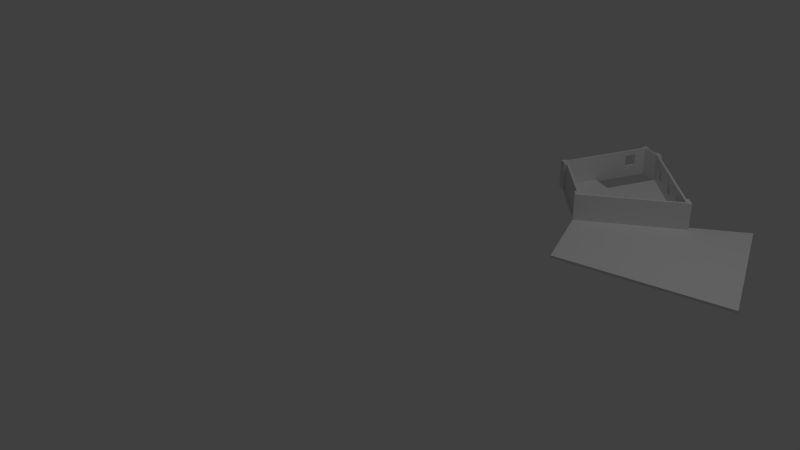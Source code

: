 # Source: town-house-f-floor3.blend  (saved by Blender 2.76.0; exported with 4.5.12 LTS)
import bpy
from mathutils import Matrix  # noqa: F401  (used for matrix-valued properties, if any)

bpy.ops.wm.read_factory_settings(use_empty=True)
scene = bpy.context.scene
scene.name = 'Scene'

# ---- collections
col_collection_1 = bpy.data.collections.new('Collection 1'); scene.collection.children.link(col_collection_1)

# ---- materials (node trees are filled in below, after node groups)
mat_material = bpy.data.materials.new('Material')
mat_material.alpha_threshold = 0.0
mat_material.use_transparent_shadow = False
mat_material.roughness = 0.5
mat_material_001 = bpy.data.materials.new('Material.001')
mat_material_001.alpha_threshold = 0.0
mat_material_001.use_transparent_shadow = False
mat_material_001.roughness = 0.5

# ---- material node trees

# ---- world
world_world = bpy.data.worlds.new('World'); scene.world = world_world
world_world.color = (0.05088, 0.05088, 0.05088)
world_world.use_sun_shadow = False
world_world.sun_shadow_jitter_overblur = 0.0
world_world.cycles.sampling_method = 'MANUAL'
world_world.cycles.sample_map_resolution = 256

# ---- cameras
cam_camera = bpy.data.cameras.new('Camera')
cam_camera.clip_end = 100.0
cam_camera.lens = 35.0
cam_camera.sensor_width = 32.0
cam_camera.sensor_height = 18.0
cam_camera.ortho_scale = 7.314
cam_camera.dof.focus_distance = 0.0
cam_camera.dof.aperture_fstop = 128.0

# ---- lights
light_lamp = bpy.data.lights.new('Lamp', 'POINT')
light_lamp.transmission_factor = 0.0
light_lamp.cutoff_distance = 30.0
light_lamp.energy = 100.0
light_lamp.shadow_buffer_clip_start = 1.001
light_lamp.shadow_soft_size = 0.1
light_lamp.shadow_maximum_resolution = 0.006
light_lamp.use_absolute_resolution = True
light_lamp.cycles.use_multiple_importance_sampling = False

# ---- meshes
me_houseffloor3 = bpy.data.meshes.new('HouseFFloor3')
me_houseffloor3.from_pydata([(123.1, 52.0, -221.8), (90.94, 50.0, -144.2), (92.85, 52.0, -148.8), (125.0, 50.0, -226.4), (125.0, 75.0, -226.4), (123.1, 75.0, -221.8), (90.94, 75.0, -144.2), (92.85, 75.0, -148.8), (142.4, 75.0, -95.16), (142.4, 50.0, -95.16), (143.2, 52.0, -93.28), (143.2, 75.0, -93.28), (168.8, 52.0, -31.53), (168.8, 50.0, -31.53), (95.16, 50.0, -142.4), (216.4, 50.0, -147.0), (145.6, 50.0, -217.9), (258.6, 50.0, -175.2), (306.8, 50.0, -58.98), (216.4, 52.0, -147.0), (212.9, 52.0, -150.6), (212.9, 75.0, -150.6), (219.3, 75.0, -144.1), (219.3, 52.0, -144.1), (145.6, 75.0, -217.9), (149.1, 52.0, -214.3), (149.1, 75.0, -214.3), (128.8, 52.0, -222.6), (140.2, 52.0, -217.9), (129.6, 52.0, -224.5), (141.0, 52.0, -219.8), (211.5, 52.0, -149.1), (147.7, 52.0, -212.9), (94.7, 52.0, -148.0), (124.9, 52.0, -221.0), (306.8, 52.0, -58.98), (258.6, 52.0, -175.2), (100.1, 52.0, -140.3), (98.7, 52.0, -138.9), (140.3, 52.0, -100.1), (138.9, 52.0, -98.7), (95.16, 75.0, -142.4), (98.7, 75.0, -138.9), (100.1, 75.0, -140.3), (140.3, 75.0, -100.1), (138.9, 75.0, -98.7), (141.0, 75.0, -219.8), (129.6, 75.0, -224.5), (211.5, 75.0, -149.1), (147.7, 75.0, -212.9), (94.7, 75.0, -148.0), (124.9, 75.0, -221.0), (128.8, 75.0, -222.6), (140.2, 75.0, -217.9), (90.94, 50.0, -144.2), (125.0, 50.0, -226.4), (125.0, 75.0, -226.4), (123.1, 75.0, -221.8), (90.94, 75.0, -144.2), (92.85, 75.0, -148.8), (142.4, 75.0, -95.16), (142.4, 50.0, -95.16), (143.2, 52.0, -93.28), (143.2, 75.0, -93.28), (168.8, 50.0, -31.53), (126.5, 50.0, -167.3), (95.16, 50.0, -142.4), (108.0, 50.0, -175.0), (216.4, 50.0, -147.0), (145.2, 50.0, -212.5), (145.6, 50.0, -217.9), (143.2, 50.0, -214.5), (127.2, 50.0, -221.2), (258.6, 50.0, -175.2), (306.8, 50.0, -58.98), (212.9, 75.0, -150.6), (219.3, 75.0, -144.1), (219.3, 52.0, -144.1), (145.6, 75.0, -217.9), (149.1, 75.0, -214.3), (128.8, 52.0, -222.6), (140.2, 52.0, -217.9), (211.5, 52.0, -149.1), (147.7, 52.0, -212.9), (94.7, 52.0, -148.0), (124.9, 52.0, -221.0), (100.1, 52.0, -140.3), (140.3, 52.0, -100.1), (95.16, 75.0, -142.4), (98.7, 75.0, -138.9), (100.1, 75.0, -140.3), (140.3, 75.0, -100.1), (138.9, 75.0, -98.7), (141.0, 75.0, -219.8), (129.6, 75.0, -224.5), (211.5, 75.0, -149.1), (176.1, 59.0, -184.5), (162.0, 59.0, -198.6), (154.9, 59.0, -205.7), (147.7, 75.0, -212.9), (154.9, 69.0, -205.7), (162.0, 69.0, -198.6), (176.1, 69.0, -184.5), (183.2, 69.0, -177.4), (197.3, 69.0, -163.3), (183.2, 59.0, -177.4), (197.3, 59.0, -163.3), (204.4, 59.0, -156.2), (204.4, 69.0, -156.2), (119.5, 70.48, -202.7), (123.3, 70.48, -211.9), (127.2, 75.0, -221.2), (96.38, 75.0, -146.9), (119.5, 60.48, -202.7), (108.0, 52.0, -175.0), (96.38, 52.0, -146.9), (123.3, 60.48, -211.9), (126.5, 52.0, -167.3), (145.2, 52.0, -212.5), (143.2, 52.0, -214.5), (143.3, 52.0, -214.5), (214.5, 52.0, -143.3), (145.8, 52.0, -97.43), (117.6, 60.48, -203.4), (117.6, 70.48, -203.4), (121.5, 70.48, -212.7), (121.5, 60.48, -212.7), (160.6, 69.0, -197.2), (153.5, 69.0, -204.3), (160.6, 59.0, -197.2), (153.5, 59.0, -204.3), (203.0, 69.0, -154.8), (195.9, 69.0, -161.9), (203.0, 59.0, -154.8), (195.9, 59.0, -161.9), (181.8, 69.0, -176.0), (174.7, 69.0, -183.1), (181.8, 59.0, -176.0), (174.7, 59.0, -183.1), (94.7, 75.0, -148.0), (124.9, 75.0, -221.0), (128.8, 75.0, -222.6), (140.2, 75.0, -217.9), (145.8, 75.0, -97.43), (214.5, 75.0, -143.3), (143.3, 75.0, -214.5)], [], [(6, 7, 2, 0, 5, 4, 3, 1), (34, 51, 5, 0), (25, 26, 49, 32), (22, 23, 19, 15, 16, 24, 26, 25, 20, 21), (38, 40, 39, 37), (29, 47, 52, 27), (31, 48, 21, 20), (33, 34, 0, 2), (28, 53, 46, 30), (35, 18, 17, 36), (46, 24, 16, 3, 4, 47, 29, 30), (37, 43, 42, 38), (2, 7, 50, 33), (40, 45, 44, 39), (12, 13, 18, 35), (36, 17, 15, 19), (14, 41, 6, 1), (25, 32, 31, 20), (28, 30, 29, 27), (9, 13, 12, 10, 11, 8), (14, 9, 8, 45, 40, 38, 42, 41), (12, 35, 36, 19, 23, 10), (128, 100, 101, 127), (74, 64, 61, 66, 54, 55, 70, 71, 72, 67, 65, 69, 68, 73), (106, 104, 132, 134), (80, 141, 142, 81), (97, 98, 130, 129), (96, 102, 136, 138), (126, 123, 113, 116), (118, 117, 114, 115, 122, 121, 120, 119), (145, 144, 63, 76, 75, 95, 99, 79, 78, 93, 142, 111), (103, 105, 137, 135), (124, 123, 126, 85, 84, 139, 140, 125), (130, 128, 145, 120, 129), (108, 107, 133, 131), (101, 97, 129, 127), (99, 100, 98, 83), (97, 101, 100, 99, 95, 102, 96, 105, 103, 104, 106, 82, 83, 98), (135, 132, 131, 133, 134, 121, 144, 145, 136), (111, 110, 116, 113, 109, 112, 115, 114, 67, 72), (107, 106, 134, 133), (109, 124, 125, 110), (98, 100, 128, 130), (132, 104, 108, 131), (123, 124, 109, 113), (77, 76, 63, 62), (105, 96, 138, 137), (125, 126, 116, 110), (144, 121, 122, 143), (69, 71, 70, 68), (136, 102, 103, 135), (69, 118, 119, 71), (65, 117, 118, 69), (95, 82, 106, 107, 108, 104, 103, 102), (67, 114, 117, 65), (140, 85, 126, 125), (112, 109, 110, 111), (111, 72, 71, 119, 120, 145), (134, 132, 135, 137, 138, 136, 145, 128, 127, 129, 120, 121), (87, 91, 90, 86), (56, 57, 140, 139, 59, 58, 88, 89, 90, 91, 92, 60, 63, 144, 143, 112, 111, 142, 141, 94), (143, 122, 115, 112)])
me_houseffloor3.polygons.foreach_set('material_index', [1, 1, 1, 1, 1, 1, 1, 1, 1, 1, 1, 1, 1, 1, 1, 1, 1, 1, 1, 1, 1, 1, 0, 0, 0, 0, 0, 0, 0, 0, 0, 0, 0, 0, 0, 0, 0, 0, 0, 0, 0, 0, 0, 0, 0, 0, 0, 0, 0, 0, 0, 0, 0, 0, 0, 0, 0, 0, 0, 0, 0, 0])
me_houseffloor3.materials.append(mat_material)
me_houseffloor3.materials.append(mat_material_001)
me_houseffloor3.use_remesh_preserve_volume = False
me_houseffloor3.use_remesh_preserve_attributes = False
me_houseffloor3.use_mirror_vertex_groups = False
me_houseffloor3.update()

# ---- objects
ob_houseffloor3 = bpy.data.objects.new('HouseFFloor3', me_houseffloor3)
ob_lamp = bpy.data.objects.new('Lamp', light_lamp)
ob_camera = bpy.data.objects.new('Camera', cam_camera)

# ---- transforms, parenting, visibility, modifiers, constraints
ob_houseffloor3.location = (0.0, 0.0, 0.0)
ob_houseffloor3.rotation_euler = (1.571, -0.0, 0.0)
ob_houseffloor3.scale = (0.01441, 0.01441, 0.01441)
ob_houseffloor3.lineart.crease_threshold = 0.0
ob_lamp.location = (4.076, 1.005, 5.904)
ob_lamp.rotation_euler = (0.6503, 0.05522, 1.866)
ob_lamp.lock_rotations_4d = False
ob_lamp.empty_display_type = 'ARROWS'
ob_lamp.color = (0.0, 0.0, 0.0, 0.0)
ob_lamp.lineart.crease_threshold = 0.0
ob_camera.location = (7.481, -6.508, 5.344)
ob_camera.rotation_euler = (1.109, 0.01082, 0.8149)
ob_camera.lock_rotations_4d = False
ob_camera.empty_display_type = 'ARROWS'
ob_camera.color = (0.0, 0.0, 0.0, 0.0)
ob_camera.display_type = 'WIRE'
ob_camera.lineart.crease_threshold = 0.0

# ---- collection membership
col_collection_1.objects.link(ob_houseffloor3)
col_collection_1.objects.link(ob_lamp)
col_collection_1.objects.link(ob_camera)

# ---- scene / render settings (as saved in the file)
scene.camera = ob_camera
scene.frame_start = 1; scene.frame_end = 250; scene.frame_set(1)
scene.render.engine = 'BLENDER_EEVEE_NEXT'
scene.render.resolution_percentage = 50
scene.render.dither_intensity = 0.0
scene.cycles.use_denoising = False
scene.cycles.samples = 10
scene.cycles.sampling_pattern = 'TABULATED_SOBOL'
scene.cycles.light_sampling_threshold = 0.0
scene.cycles.use_adaptive_sampling = False
scene.cycles.use_light_tree = False
scene.cycles.blur_glossy = 0.0
scene.cycles.pixel_filter_type = 'GAUSSIAN'
scene.cycles.sample_clamp_indirect = 0.0
scene.view_settings.view_transform = 'Standard'
bpy.context.view_layer.update()
